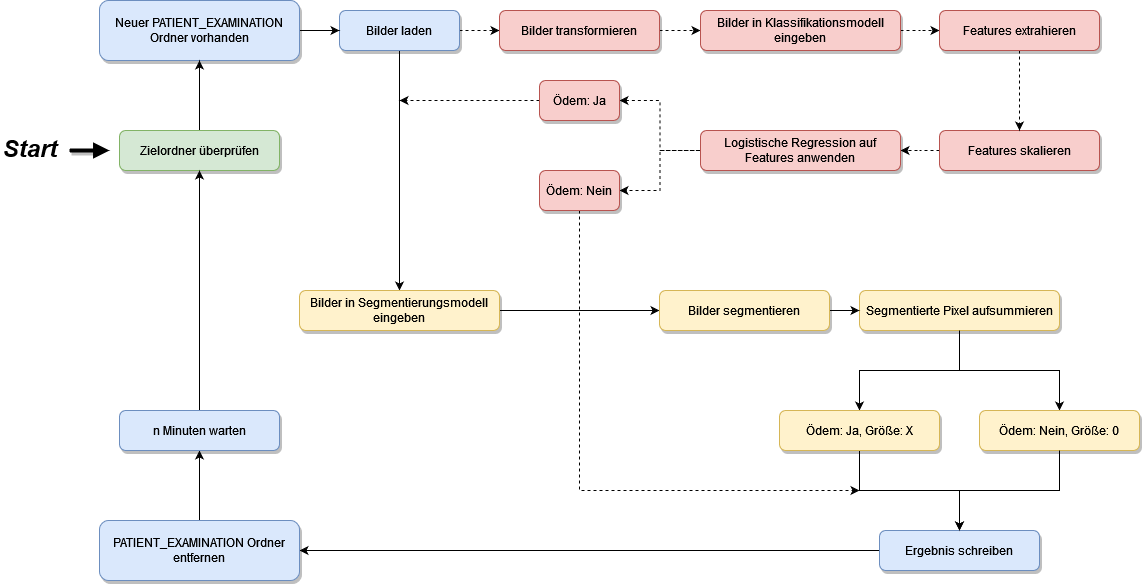

The diagram above was exported from draw.io. Its source (the exported page's mxGraphModel, read from the mxfile embedded in the PNG):
<mxGraphModel dx="1253" dy="778" grid="1" gridSize="10" guides="1" tooltips="1" connect="1" arrows="1" fold="1" page="1" pageScale="1" pageWidth="827" pageHeight="1169" math="0" shadow="0">
  <root>
    <mxCell id="WIyWlLk6GJQsqaUBKTNV-0" />
    <mxCell id="WIyWlLk6GJQsqaUBKTNV-1" parent="WIyWlLk6GJQsqaUBKTNV-0" />
    <mxCell id="RSgX8mxXHQgBK3fvwbAi-9" value="" style="edgeStyle=orthogonalEdgeStyle;rounded=0;orthogonalLoop=1;jettySize=auto;html=1;dashed=1;shadow=0;sketch=0;" edge="1" parent="WIyWlLk6GJQsqaUBKTNV-1" source="BxSDaTvNlzI-uQ4jK8dz-4" target="I8-jROnimqfWvs69WU03-5">
      <mxGeometry relative="1" as="geometry" />
    </mxCell>
    <mxCell id="BxSDaTvNlzI-uQ4jK8dz-4" value="Features skalieren" style="rounded=1;whiteSpace=wrap;html=1;fontSize=12;glass=0;strokeWidth=1;shadow=1;fillColor=#f8cecc;strokeColor=#b85450;sketch=0;" parent="WIyWlLk6GJQsqaUBKTNV-1" vertex="1">
      <mxGeometry x="1000" y="240" width="160" height="40" as="geometry" />
    </mxCell>
    <mxCell id="RSgX8mxXHQgBK3fvwbAi-5" value="" style="edgeStyle=orthogonalEdgeStyle;rounded=0;orthogonalLoop=1;jettySize=auto;html=1;dashed=1;shadow=0;sketch=0;" edge="1" parent="WIyWlLk6GJQsqaUBKTNV-1" source="BxSDaTvNlzI-uQ4jK8dz-6" target="I8-jROnimqfWvs69WU03-32">
      <mxGeometry relative="1" as="geometry" />
    </mxCell>
    <mxCell id="RSgX8mxXHQgBK3fvwbAi-66" value="" style="edgeStyle=orthogonalEdgeStyle;rounded=0;sketch=0;orthogonalLoop=1;jettySize=auto;html=1;shadow=0;fontSize=24;startArrow=none;startFill=0;endArrow=classic;endFill=1;strokeColor=#000000;strokeWidth=1;exitX=0.5;exitY=1;exitDx=0;exitDy=0;entryX=0.5;entryY=0;entryDx=0;entryDy=0;" edge="1" parent="WIyWlLk6GJQsqaUBKTNV-1" source="BxSDaTvNlzI-uQ4jK8dz-6" target="I8-jROnimqfWvs69WU03-24">
      <mxGeometry relative="1" as="geometry">
        <mxPoint x="400" y="220" as="sourcePoint" />
        <mxPoint x="420" y="340" as="targetPoint" />
        <Array as="points">
          <mxPoint x="460" y="310" />
          <mxPoint x="460" y="310" />
        </Array>
      </mxGeometry>
    </mxCell>
    <mxCell id="BxSDaTvNlzI-uQ4jK8dz-6" value="Bilder laden" style="rounded=1;whiteSpace=wrap;html=1;fontSize=12;glass=0;strokeWidth=1;shadow=1;fillColor=#dae8fc;strokeColor=#6c8ebf;sketch=0;" parent="WIyWlLk6GJQsqaUBKTNV-1" vertex="1">
      <mxGeometry x="400" y="120" width="120" height="40" as="geometry" />
    </mxCell>
    <mxCell id="RSgX8mxXHQgBK3fvwbAi-59" value="" style="edgeStyle=orthogonalEdgeStyle;rounded=0;sketch=0;orthogonalLoop=1;jettySize=auto;html=1;shadow=0;fontSize=24;startArrow=none;startFill=0;endArrow=classic;endFill=1;strokeColor=#000000;strokeWidth=1;dashed=1;" edge="1" parent="WIyWlLk6GJQsqaUBKTNV-1" source="I8-jROnimqfWvs69WU03-5" target="RSgX8mxXHQgBK3fvwbAi-57">
      <mxGeometry relative="1" as="geometry" />
    </mxCell>
    <mxCell id="I8-jROnimqfWvs69WU03-5" value="Logistische Regression auf Features anwenden" style="rounded=1;whiteSpace=wrap;html=1;fontSize=12;glass=0;strokeWidth=1;shadow=1;fillColor=#f8cecc;strokeColor=#b85450;sketch=0;" parent="WIyWlLk6GJQsqaUBKTNV-1" vertex="1">
      <mxGeometry x="761" y="240" width="200" height="40" as="geometry" />
    </mxCell>
    <mxCell id="RSgX8mxXHQgBK3fvwbAi-30" value="" style="edgeStyle=orthogonalEdgeStyle;rounded=0;orthogonalLoop=1;jettySize=auto;html=1;startArrow=none;startFill=0;endArrow=classic;endFill=1;shadow=0;sketch=0;" edge="1" parent="WIyWlLk6GJQsqaUBKTNV-1" source="I8-jROnimqfWvs69WU03-24" target="RSgX8mxXHQgBK3fvwbAi-23">
      <mxGeometry relative="1" as="geometry" />
    </mxCell>
    <mxCell id="I8-jROnimqfWvs69WU03-24" value="Bilder in Segmentierungsmodell eingeben" style="rounded=1;whiteSpace=wrap;html=1;fontSize=12;glass=0;strokeWidth=1;shadow=1;fillColor=#fff2cc;strokeColor=#d6b656;sketch=0;" parent="WIyWlLk6GJQsqaUBKTNV-1" vertex="1">
      <mxGeometry x="360" y="400" width="200" height="40" as="geometry" />
    </mxCell>
    <mxCell id="RSgX8mxXHQgBK3fvwbAi-12" value="" style="edgeStyle=orthogonalEdgeStyle;rounded=0;orthogonalLoop=1;jettySize=auto;html=1;entryX=0.5;entryY=0;entryDx=0;entryDy=0;shadow=0;sketch=0;" edge="1" parent="WIyWlLk6GJQsqaUBKTNV-1" source="I8-jROnimqfWvs69WU03-25" target="I8-jROnimqfWvs69WU03-26">
      <mxGeometry relative="1" as="geometry" />
    </mxCell>
    <mxCell id="I8-jROnimqfWvs69WU03-25" value="Segmentierte Pixel aufsummieren" style="rounded=1;whiteSpace=wrap;html=1;fontSize=12;glass=0;strokeWidth=1;shadow=1;fillColor=#fff2cc;strokeColor=#d6b656;sketch=0;" parent="WIyWlLk6GJQsqaUBKTNV-1" vertex="1">
      <mxGeometry x="920" y="400" width="200" height="40" as="geometry" />
    </mxCell>
    <mxCell id="RSgX8mxXHQgBK3fvwbAi-15" value="" style="edgeStyle=orthogonalEdgeStyle;rounded=0;orthogonalLoop=1;jettySize=auto;html=1;startArrow=none;startFill=0;endArrow=classic;endFill=1;entryX=0.5;entryY=0;entryDx=0;entryDy=0;exitX=0.5;exitY=1;exitDx=0;exitDy=0;shadow=0;sketch=0;" edge="1" parent="WIyWlLk6GJQsqaUBKTNV-1" source="I8-jROnimqfWvs69WU03-26" target="I8-jROnimqfWvs69WU03-37">
      <mxGeometry relative="1" as="geometry">
        <Array as="points">
          <mxPoint x="920" y="600" />
          <mxPoint x="1020" y="600" />
        </Array>
      </mxGeometry>
    </mxCell>
    <mxCell id="I8-jROnimqfWvs69WU03-26" value="Ödem: Ja, Größe: X" style="rounded=1;whiteSpace=wrap;html=1;fontSize=12;glass=0;strokeWidth=1;shadow=1;fillColor=#fff2cc;strokeColor=#d6b656;sketch=0;" parent="WIyWlLk6GJQsqaUBKTNV-1" vertex="1">
      <mxGeometry x="840" y="520" width="160" height="40" as="geometry" />
    </mxCell>
    <mxCell id="RSgX8mxXHQgBK3fvwbAi-6" value="" style="edgeStyle=orthogonalEdgeStyle;rounded=0;orthogonalLoop=1;jettySize=auto;html=1;dashed=1;shadow=0;sketch=0;" edge="1" parent="WIyWlLk6GJQsqaUBKTNV-1" source="I8-jROnimqfWvs69WU03-32" target="I8-jROnimqfWvs69WU03-33">
      <mxGeometry relative="1" as="geometry" />
    </mxCell>
    <mxCell id="I8-jROnimqfWvs69WU03-32" value="Bilder transformieren" style="rounded=1;whiteSpace=wrap;html=1;fontSize=12;glass=0;strokeWidth=1;shadow=1;fillColor=#f8cecc;strokeColor=#b85450;sketch=0;" parent="WIyWlLk6GJQsqaUBKTNV-1" vertex="1">
      <mxGeometry x="560" y="120" width="160" height="40" as="geometry" />
    </mxCell>
    <mxCell id="RSgX8mxXHQgBK3fvwbAi-58" value="" style="edgeStyle=orthogonalEdgeStyle;rounded=0;sketch=0;orthogonalLoop=1;jettySize=auto;html=1;shadow=0;fontSize=24;startArrow=none;startFill=0;endArrow=classic;endFill=1;strokeColor=#000000;strokeWidth=1;dashed=1;" edge="1" parent="WIyWlLk6GJQsqaUBKTNV-1" source="I8-jROnimqfWvs69WU03-33" target="I8-jROnimqfWvs69WU03-34">
      <mxGeometry relative="1" as="geometry" />
    </mxCell>
    <mxCell id="I8-jROnimqfWvs69WU03-33" value="Bilder in Klassifikationsmodell eingeben" style="rounded=1;whiteSpace=wrap;html=1;fontSize=12;glass=0;strokeWidth=1;shadow=1;fillColor=#f8cecc;strokeColor=#b85450;sketch=0;" parent="WIyWlLk6GJQsqaUBKTNV-1" vertex="1">
      <mxGeometry x="761" y="120" width="200" height="40" as="geometry" />
    </mxCell>
    <mxCell id="RSgX8mxXHQgBK3fvwbAi-36" value="" style="edgeStyle=orthogonalEdgeStyle;rounded=0;orthogonalLoop=1;jettySize=auto;html=1;startArrow=none;startFill=0;endArrow=classic;endFill=1;entryX=1;entryY=0.5;entryDx=0;entryDy=0;shadow=0;sketch=0;" edge="1" parent="WIyWlLk6GJQsqaUBKTNV-1" source="I8-jROnimqfWvs69WU03-37" target="RSgX8mxXHQgBK3fvwbAi-32">
      <mxGeometry relative="1" as="geometry">
        <mxPoint x="400" y="620" as="targetPoint" />
      </mxGeometry>
    </mxCell>
    <mxCell id="I8-jROnimqfWvs69WU03-37" value="Ergebnis schreiben" style="rounded=1;whiteSpace=wrap;html=1;fontSize=12;glass=0;strokeWidth=1;shadow=1;fillColor=#dae8fc;strokeColor=#6c8ebf;sketch=0;" parent="WIyWlLk6GJQsqaUBKTNV-1" vertex="1">
      <mxGeometry x="940" y="640" width="160" height="40" as="geometry" />
    </mxCell>
    <mxCell id="RSgX8mxXHQgBK3fvwbAi-4" value="" style="edgeStyle=orthogonalEdgeStyle;rounded=0;orthogonalLoop=1;jettySize=auto;html=1;shadow=0;sketch=0;" edge="1" parent="WIyWlLk6GJQsqaUBKTNV-1" source="I8-jROnimqfWvs69WU03-40" target="BxSDaTvNlzI-uQ4jK8dz-6">
      <mxGeometry relative="1" as="geometry" />
    </mxCell>
    <mxCell id="I8-jROnimqfWvs69WU03-40" value="Neuer PATIENT_EXAMINATION Ordner vorhanden" style="rounded=1;whiteSpace=wrap;html=1;fontSize=12;glass=0;strokeWidth=1;shadow=1;fillColor=#dae8fc;strokeColor=#6c8ebf;sketch=0;" parent="WIyWlLk6GJQsqaUBKTNV-1" vertex="1">
      <mxGeometry x="160" y="110" width="200" height="60" as="geometry" />
    </mxCell>
    <mxCell id="RSgX8mxXHQgBK3fvwbAi-8" value="" style="edgeStyle=orthogonalEdgeStyle;rounded=0;orthogonalLoop=1;jettySize=auto;html=1;dashed=1;shadow=0;sketch=0;" edge="1" parent="WIyWlLk6GJQsqaUBKTNV-1" source="I8-jROnimqfWvs69WU03-34" target="BxSDaTvNlzI-uQ4jK8dz-4">
      <mxGeometry relative="1" as="geometry" />
    </mxCell>
    <mxCell id="I8-jROnimqfWvs69WU03-34" value="Features extrahieren" style="rounded=1;whiteSpace=wrap;html=1;fontSize=12;glass=0;strokeWidth=1;shadow=1;direction=west;fillColor=#f8cecc;strokeColor=#b85450;sketch=0;" parent="WIyWlLk6GJQsqaUBKTNV-1" vertex="1">
      <mxGeometry x="1000" y="120" width="160" height="40" as="geometry" />
    </mxCell>
    <mxCell id="RSgX8mxXHQgBK3fvwbAi-13" value="" style="edgeStyle=orthogonalEdgeStyle;rounded=0;orthogonalLoop=1;jettySize=auto;html=1;startArrow=classic;startFill=1;endArrow=none;endFill=0;shadow=0;sketch=0;" edge="1" parent="WIyWlLk6GJQsqaUBKTNV-1" source="I8-jROnimqfWvs69WU03-23" target="I8-jROnimqfWvs69WU03-25">
      <mxGeometry relative="1" as="geometry" />
    </mxCell>
    <mxCell id="I8-jROnimqfWvs69WU03-23" value="Ödem: Nein, Größe: 0" style="rounded=1;whiteSpace=wrap;html=1;fontSize=12;glass=0;strokeWidth=1;shadow=1;fillColor=#fff2cc;strokeColor=#d6b656;sketch=0;" parent="WIyWlLk6GJQsqaUBKTNV-1" vertex="1">
      <mxGeometry x="1040" y="520" width="160" height="40" as="geometry" />
    </mxCell>
    <mxCell id="RSgX8mxXHQgBK3fvwbAi-16" value="" style="edgeStyle=orthogonalEdgeStyle;rounded=0;orthogonalLoop=1;jettySize=auto;html=1;startArrow=classic;startFill=1;endArrow=none;endFill=0;entryX=0.5;entryY=1;entryDx=0;entryDy=0;exitX=0.5;exitY=0;exitDx=0;exitDy=0;shadow=0;sketch=0;" edge="1" parent="WIyWlLk6GJQsqaUBKTNV-1" source="I8-jROnimqfWvs69WU03-37" target="I8-jROnimqfWvs69WU03-23">
      <mxGeometry relative="1" as="geometry">
        <mxPoint x="1150" y="630" as="sourcePoint" />
        <Array as="points">
          <mxPoint x="1020" y="600" />
          <mxPoint x="1120" y="600" />
        </Array>
      </mxGeometry>
    </mxCell>
    <mxCell id="RSgX8mxXHQgBK3fvwbAi-31" value="" style="edgeStyle=orthogonalEdgeStyle;rounded=0;orthogonalLoop=1;jettySize=auto;html=1;startArrow=none;startFill=0;endArrow=classic;endFill=1;shadow=0;sketch=0;" edge="1" parent="WIyWlLk6GJQsqaUBKTNV-1" source="RSgX8mxXHQgBK3fvwbAi-23" target="I8-jROnimqfWvs69WU03-25">
      <mxGeometry relative="1" as="geometry" />
    </mxCell>
    <mxCell id="RSgX8mxXHQgBK3fvwbAi-23" value="Bilder segmentieren" style="rounded=1;whiteSpace=wrap;html=1;fontSize=12;glass=0;strokeWidth=1;shadow=1;fillColor=#fff2cc;strokeColor=#d6b656;sketch=0;" vertex="1" parent="WIyWlLk6GJQsqaUBKTNV-1">
      <mxGeometry x="720" y="400" width="170" height="40" as="geometry" />
    </mxCell>
    <mxCell id="RSgX8mxXHQgBK3fvwbAi-43" value="" style="edgeStyle=orthogonalEdgeStyle;rounded=0;orthogonalLoop=1;jettySize=auto;html=1;startArrow=none;startFill=0;endArrow=classic;endFill=1;shadow=0;sketch=0;" edge="1" parent="WIyWlLk6GJQsqaUBKTNV-1" source="RSgX8mxXHQgBK3fvwbAi-32" target="RSgX8mxXHQgBK3fvwbAi-42">
      <mxGeometry relative="1" as="geometry" />
    </mxCell>
    <mxCell id="RSgX8mxXHQgBK3fvwbAi-32" value="PATIENT_EXAMINATION Ordner entfernen" style="rounded=1;whiteSpace=wrap;html=1;fontSize=12;glass=0;strokeWidth=1;shadow=1;fillColor=#dae8fc;strokeColor=#6c8ebf;sketch=0;" vertex="1" parent="WIyWlLk6GJQsqaUBKTNV-1">
      <mxGeometry x="160" y="630" width="200" height="60" as="geometry" />
    </mxCell>
    <mxCell id="RSgX8mxXHQgBK3fvwbAi-41" value="" style="edgeStyle=orthogonalEdgeStyle;rounded=0;orthogonalLoop=1;jettySize=auto;html=1;startArrow=none;startFill=0;endArrow=classic;endFill=1;entryX=0.5;entryY=1;entryDx=0;entryDy=0;shadow=0;sketch=0;" edge="1" parent="WIyWlLk6GJQsqaUBKTNV-1" source="RSgX8mxXHQgBK3fvwbAi-37" target="I8-jROnimqfWvs69WU03-40">
      <mxGeometry relative="1" as="geometry">
        <mxPoint x="259.9999999999998" y="290" as="targetPoint" />
      </mxGeometry>
    </mxCell>
    <mxCell id="RSgX8mxXHQgBK3fvwbAi-37" value="Zielordner überprüfen" style="rounded=1;whiteSpace=wrap;html=1;fontSize=12;glass=0;strokeWidth=1;shadow=1;fillColor=#d5e8d4;strokeColor=#82b366;sketch=0;" vertex="1" parent="WIyWlLk6GJQsqaUBKTNV-1">
      <mxGeometry x="180" y="240" width="160" height="40" as="geometry" />
    </mxCell>
    <mxCell id="RSgX8mxXHQgBK3fvwbAi-44" value="" style="edgeStyle=orthogonalEdgeStyle;rounded=0;orthogonalLoop=1;jettySize=auto;html=1;startArrow=none;startFill=0;endArrow=classic;endFill=1;shadow=0;sketch=0;" edge="1" parent="WIyWlLk6GJQsqaUBKTNV-1" source="RSgX8mxXHQgBK3fvwbAi-42" target="RSgX8mxXHQgBK3fvwbAi-37">
      <mxGeometry relative="1" as="geometry" />
    </mxCell>
    <mxCell id="RSgX8mxXHQgBK3fvwbAi-42" value="n Minuten warten" style="rounded=1;whiteSpace=wrap;html=1;fontSize=12;glass=0;strokeWidth=1;shadow=1;fillColor=#dae8fc;strokeColor=#6c8ebf;sketch=0;" vertex="1" parent="WIyWlLk6GJQsqaUBKTNV-1">
      <mxGeometry x="180" y="520" width="160" height="40" as="geometry" />
    </mxCell>
    <mxCell id="RSgX8mxXHQgBK3fvwbAi-49" value="" style="edgeStyle=orthogonalEdgeStyle;orthogonalLoop=1;jettySize=auto;html=1;startArrow=none;startFill=0;endArrow=block;endFill=1;rounded=0;strokeWidth=4;fillColor=#f8cecc;strokeColor=#000000;shadow=1;sketch=0;" edge="1" parent="WIyWlLk6GJQsqaUBKTNV-1">
      <mxGeometry relative="1" as="geometry">
        <mxPoint x="130" y="260" as="sourcePoint" />
        <mxPoint x="169.99999999999977" y="260" as="targetPoint" />
      </mxGeometry>
    </mxCell>
    <mxCell id="RSgX8mxXHQgBK3fvwbAi-50" value="&lt;font style=&quot;font-size: 24px&quot;&gt;&lt;span&gt;Start&lt;/span&gt;&lt;/font&gt;" style="text;html=1;strokeColor=none;fillColor=none;align=center;verticalAlign=middle;whiteSpace=wrap;rounded=0;shadow=0;fontStyle=3;sketch=0;" vertex="1" parent="WIyWlLk6GJQsqaUBKTNV-1">
      <mxGeometry x="61" y="243" width="60" height="30" as="geometry" />
    </mxCell>
    <mxCell id="RSgX8mxXHQgBK3fvwbAi-60" value="" style="edgeStyle=orthogonalEdgeStyle;rounded=0;sketch=0;orthogonalLoop=1;jettySize=auto;html=1;shadow=0;fontSize=24;startArrow=classic;startFill=1;endArrow=none;endFill=0;strokeColor=#000000;strokeWidth=1;dashed=1;entryX=0;entryY=0.5;entryDx=0;entryDy=0;" edge="1" parent="WIyWlLk6GJQsqaUBKTNV-1" source="RSgX8mxXHQgBK3fvwbAi-56" target="I8-jROnimqfWvs69WU03-5">
      <mxGeometry relative="1" as="geometry" />
    </mxCell>
    <mxCell id="RSgX8mxXHQgBK3fvwbAi-62" value="" style="edgeStyle=orthogonalEdgeStyle;rounded=0;sketch=0;orthogonalLoop=1;jettySize=auto;html=1;shadow=0;dashed=1;fontSize=24;startArrow=none;startFill=0;endArrow=classic;endFill=1;strokeColor=#000000;strokeWidth=1;" edge="1" parent="WIyWlLk6GJQsqaUBKTNV-1" source="RSgX8mxXHQgBK3fvwbAi-56">
      <mxGeometry relative="1" as="geometry">
        <mxPoint x="460" y="210" as="targetPoint" />
        <Array as="points">
          <mxPoint x="490" y="210" />
          <mxPoint x="490" y="210" />
        </Array>
      </mxGeometry>
    </mxCell>
    <mxCell id="RSgX8mxXHQgBK3fvwbAi-56" value="Ödem: Ja" style="rounded=1;whiteSpace=wrap;html=1;fontSize=12;glass=0;strokeWidth=1;shadow=1;fillColor=#f8cecc;strokeColor=#b85450;sketch=0;" vertex="1" parent="WIyWlLk6GJQsqaUBKTNV-1">
      <mxGeometry x="600" y="190" width="80" height="40" as="geometry" />
    </mxCell>
    <mxCell id="RSgX8mxXHQgBK3fvwbAi-64" value="" style="edgeStyle=orthogonalEdgeStyle;rounded=0;sketch=0;orthogonalLoop=1;jettySize=auto;html=1;shadow=0;dashed=1;fontSize=24;startArrow=none;startFill=0;endArrow=classic;endFill=1;strokeColor=#000000;strokeWidth=1;" edge="1" parent="WIyWlLk6GJQsqaUBKTNV-1" source="RSgX8mxXHQgBK3fvwbAi-57">
      <mxGeometry relative="1" as="geometry">
        <mxPoint x="920" y="600" as="targetPoint" />
        <Array as="points">
          <mxPoint x="640" y="600" />
        </Array>
      </mxGeometry>
    </mxCell>
    <mxCell id="RSgX8mxXHQgBK3fvwbAi-57" value="Ödem: Nein" style="rounded=1;whiteSpace=wrap;html=1;fontSize=12;glass=0;strokeWidth=1;shadow=1;fillColor=#f8cecc;strokeColor=#b85450;sketch=0;" vertex="1" parent="WIyWlLk6GJQsqaUBKTNV-1">
      <mxGeometry x="600" y="280" width="80" height="40" as="geometry" />
    </mxCell>
  </root>
</mxGraphModel>